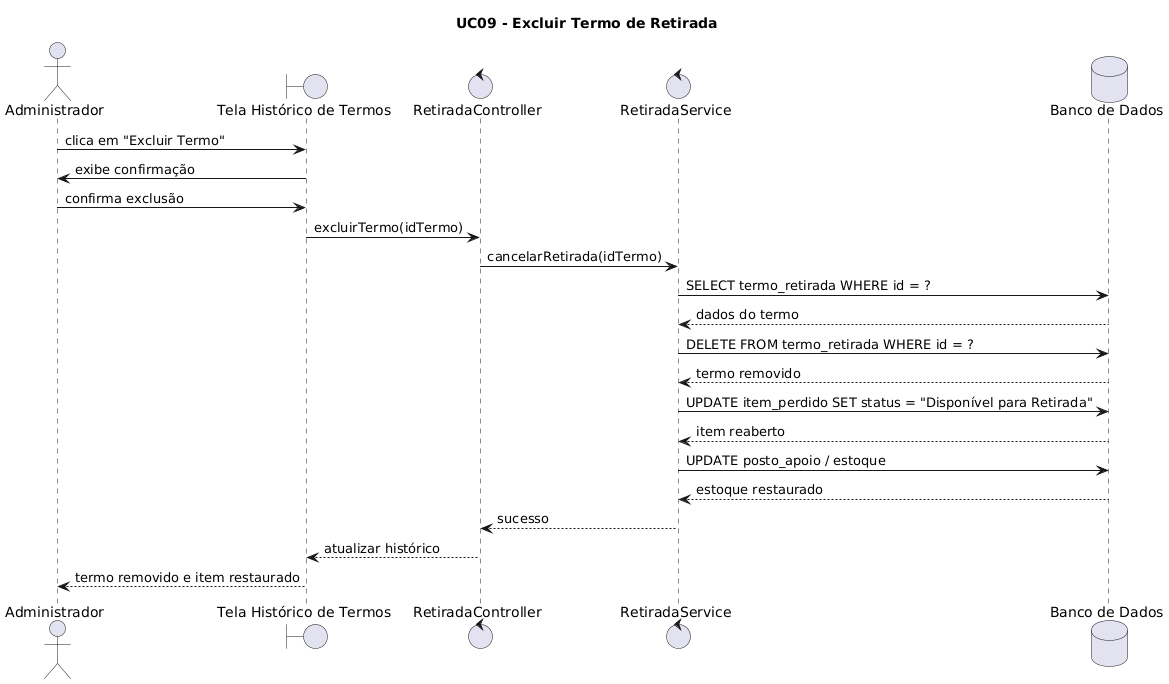

The diagram above was rendered by PlantUML. Its source (embedded in the PNG):
@startuml
title UC09 - Excluir Termo de Retirada

actor Administrador
boundary "Tela Histórico de Termos" as Tela
control "RetiradaController" as Controller
control "RetiradaService" as Service
database "Banco de Dados" as BD

Administrador -> Tela: clica em "Excluir Termo"
Tela -> Administrador: exibe confirmação
Administrador -> Tela: confirma exclusão

Tela -> Controller: excluirTermo(idTermo)
Controller -> Service: cancelarRetirada(idTermo)

Service -> BD: SELECT termo_retirada WHERE id = ?
BD --> Service: dados do termo

Service -> BD: DELETE FROM termo_retirada WHERE id = ?
BD --> Service: termo removido

Service -> BD: UPDATE item_perdido SET status = "Disponível para Retirada"
BD --> Service: item reaberto

Service -> BD: UPDATE posto_apoio / estoque
BD --> Service: estoque restaurado

Service --> Controller: sucesso
Controller --> Tela: atualizar histórico
Tela --> Administrador: termo removido e item restaurado
@enduml